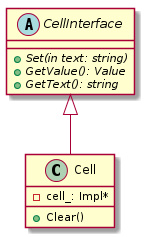

The diagram above was rendered by PlantUML. Its source (embedded in the PNG):
@startuml

abstract class CellInterface {
    +{abstract} Set(in text: string)
    +{abstract} GetValue(): Value
    +{abstract} GetText(): string
}

class Cell {
    +Clear()
    -cell_: Impl*
}

class Cell extends CellInterface

@enduml